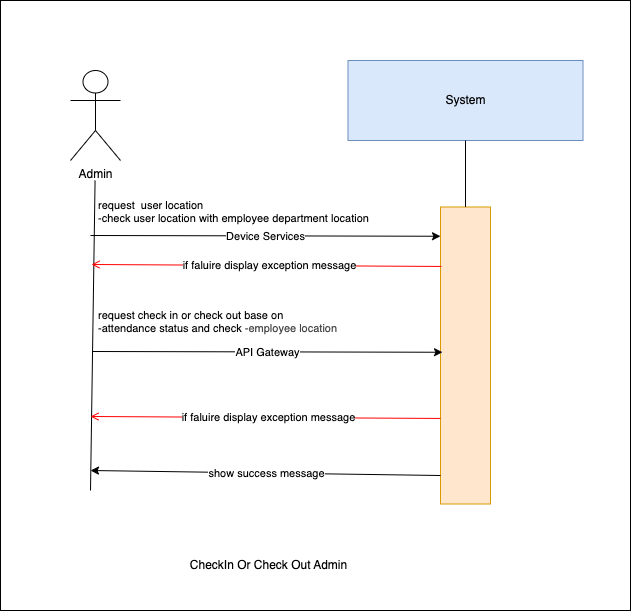

The diagram above was exported from draw.io. Its source (the exported page's mxGraphModel, read from the mxfile embedded in the PNG):
<mxGraphModel dx="1030" dy="500" grid="1" gridSize="10" guides="1" tooltips="1" connect="1" arrows="1" fold="1" page="1" pageScale="1" pageWidth="850" pageHeight="1100" background="#ffffff" math="0" shadow="0">
  <root>
    <mxCell id="0" />
    <mxCell id="1" parent="0" />
    <mxCell id="12" value="" style="whiteSpace=wrap;html=1;" parent="1" vertex="1">
      <mxGeometry x="140" y="230" width="630" height="610" as="geometry" />
    </mxCell>
    <mxCell id="0XNInrx-Nnn9Z4QuyvJh-1" value="System" style="rounded=0;whiteSpace=wrap;html=1;fillColor=#dae8fc;strokeColor=#6c8ebf;" parent="1" vertex="1">
      <mxGeometry x="487.5" y="290" width="235" height="80" as="geometry" />
    </mxCell>
    <mxCell id="0XNInrx-Nnn9Z4QuyvJh-2" value="" style="rounded=0;whiteSpace=wrap;html=1;fillColor=#ffe6cc;strokeColor=#d79b00;" parent="1" vertex="1">
      <mxGeometry x="580" y="436.5" width="50" height="297" as="geometry" />
    </mxCell>
    <mxCell id="0XNInrx-Nnn9Z4QuyvJh-3" value="" style="endArrow=none;html=1;rounded=0;entryX=0.5;entryY=1;entryDx=0;entryDy=0;exitX=0.5;exitY=0;exitDx=0;exitDy=0;" parent="1" source="0XNInrx-Nnn9Z4QuyvJh-2" target="0XNInrx-Nnn9Z4QuyvJh-1" edge="1">
      <mxGeometry width="50" height="50" relative="1" as="geometry">
        <mxPoint x="439" y="780" as="sourcePoint" />
        <mxPoint x="489" y="730" as="targetPoint" />
      </mxGeometry>
    </mxCell>
    <mxCell id="0XNInrx-Nnn9Z4QuyvJh-4" value="" style="endArrow=classic;html=1;rounded=0;entryX=0;entryY=0.25;entryDx=0;entryDy=0;" parent="1" edge="1">
      <mxGeometry relative="1" as="geometry">
        <mxPoint x="230" y="465" as="sourcePoint" />
        <mxPoint x="580" y="465.75" as="targetPoint" />
        <Array as="points" />
      </mxGeometry>
    </mxCell>
    <mxCell id="0XNInrx-Nnn9Z4QuyvJh-5" value="Device Services" style="edgeLabel;resizable=0;html=1;;align=center;verticalAlign=middle;" parent="0XNInrx-Nnn9Z4QuyvJh-4" connectable="0" vertex="1">
      <mxGeometry relative="1" as="geometry" />
    </mxCell>
    <mxCell id="0XNInrx-Nnn9Z4QuyvJh-6" value="" style="endArrow=none;html=1;rounded=0;entryX=0.462;entryY=1;entryDx=0;entryDy=0;entryPerimeter=0;" parent="1" edge="1">
      <mxGeometry width="50" height="50" relative="1" as="geometry">
        <mxPoint x="230" y="720" as="sourcePoint" />
        <mxPoint x="234.57000000000016" y="410" as="targetPoint" />
      </mxGeometry>
    </mxCell>
    <mxCell id="0XNInrx-Nnn9Z4QuyvJh-7" value="Admin" style="shape=umlActor;verticalLabelPosition=bottom;verticalAlign=top;html=1;outlineConnect=0;" parent="1" vertex="1">
      <mxGeometry x="210" y="300" width="50" height="90" as="geometry" />
    </mxCell>
    <mxCell id="0XNInrx-Nnn9Z4QuyvJh-8" value="CheckIn Or Check Out Admin" style="text;html=1;align=center;verticalAlign=middle;resizable=0;points=[];autosize=1;strokeColor=none;fillColor=none;" parent="1" vertex="1">
      <mxGeometry x="317.5" y="780" width="180" height="30" as="geometry" />
    </mxCell>
    <mxCell id="0XNInrx-Nnn9Z4QuyvJh-9" value="" style="endArrow=classic;html=1;rounded=0;" parent="1" edge="1">
      <mxGeometry relative="1" as="geometry">
        <mxPoint x="580" y="705" as="sourcePoint" />
        <mxPoint x="230" y="700" as="targetPoint" />
        <Array as="points" />
      </mxGeometry>
    </mxCell>
    <mxCell id="0XNInrx-Nnn9Z4QuyvJh-10" value="show success message" style="edgeLabel;resizable=0;html=1;;align=center;verticalAlign=middle;" parent="0XNInrx-Nnn9Z4QuyvJh-9" connectable="0" vertex="1">
      <mxGeometry relative="1" as="geometry" />
    </mxCell>
    <mxCell id="0XNInrx-Nnn9Z4QuyvJh-11" value="request check in or check out base on&amp;nbsp;&lt;div&gt;&lt;span style=&quot;text-align: center; background-color: light-dark(#ffffff, var(--ge-dark-color, #121212));&quot;&gt;-attendance status and check &lt;font color=&quot;#484848&quot;&gt;-employee location&lt;/font&gt;&lt;/span&gt;&lt;/div&gt;" style="edgeLabel;resizable=0;html=1;;align=left;verticalAlign=bottom;" parent="1" connectable="0" vertex="1">
      <mxGeometry x="236" y="566" as="geometry" />
    </mxCell>
    <mxCell id="5" value="" style="endArrow=open;strokeColor=#FF0000;endFill=1;rounded=0;exitX=0;exitY=0.382;exitDx=0;exitDy=0;exitPerimeter=0;" parent="1" edge="1">
      <mxGeometry relative="1" as="geometry">
        <mxPoint x="580" y="647.954" as="sourcePoint" />
        <mxPoint x="230" y="646" as="targetPoint" />
        <Array as="points" />
      </mxGeometry>
    </mxCell>
    <mxCell id="6" value="if faluire display&amp;nbsp;exception message" style="edgeLabel;html=1;align=center;verticalAlign=middle;resizable=0;points=[];" parent="5" vertex="1" connectable="0">
      <mxGeometry x="-0.0067" relative="1" as="geometry">
        <mxPoint x="1" as="offset" />
      </mxGeometry>
    </mxCell>
    <mxCell id="7" value="" style="endArrow=classic;html=1;rounded=0;entryX=0;entryY=0.25;entryDx=0;entryDy=0;" parent="1" edge="1">
      <mxGeometry relative="1" as="geometry">
        <mxPoint x="232" y="581" as="sourcePoint" />
        <mxPoint x="582" y="581.75" as="targetPoint" />
        <Array as="points" />
      </mxGeometry>
    </mxCell>
    <mxCell id="8" value="API Gateway" style="edgeLabel;resizable=0;html=1;;align=center;verticalAlign=middle;" parent="7" connectable="0" vertex="1">
      <mxGeometry relative="1" as="geometry" />
    </mxCell>
    <mxCell id="9" value="request&amp;nbsp; user location&lt;div&gt;-check user location with employee department location&lt;/div&gt;" style="edgeLabel;resizable=0;html=1;;align=left;verticalAlign=bottom;" parent="1" connectable="0" vertex="1">
      <mxGeometry x="236" y="456" as="geometry" />
    </mxCell>
    <mxCell id="10" value="" style="endArrow=open;strokeColor=#FF0000;endFill=1;rounded=0;exitX=0;exitY=0.382;exitDx=0;exitDy=0;exitPerimeter=0;" parent="1" edge="1">
      <mxGeometry relative="1" as="geometry">
        <mxPoint x="581" y="495.95399999999995" as="sourcePoint" />
        <mxPoint x="231" y="494" as="targetPoint" />
        <Array as="points" />
      </mxGeometry>
    </mxCell>
    <mxCell id="11" value="if faluire display&amp;nbsp;exception message" style="edgeLabel;html=1;align=center;verticalAlign=middle;resizable=0;points=[];" parent="10" vertex="1" connectable="0">
      <mxGeometry x="-0.0067" relative="1" as="geometry">
        <mxPoint x="1" as="offset" />
      </mxGeometry>
    </mxCell>
  </root>
</mxGraphModel>